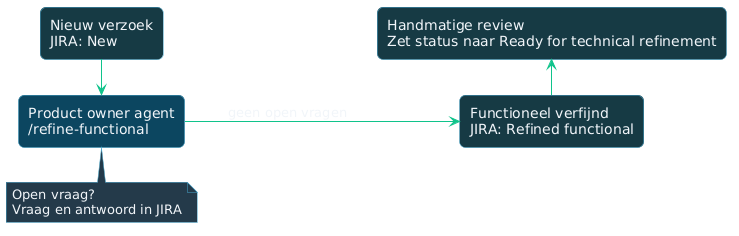

The diagram above was rendered by PlantUML. Its source (embedded in the PNG):
@startuml
left to right direction

skinparam backgroundColor transparent
skinparam shadowing false
skinparam defaultFontName Segoe UI
skinparam defaultFontColor #F1F5F9
skinparam rectangle {
  RoundCorner 12
  BorderColor #49A7CA
  FontColor #F1F5F9
}
skinparam hexagon {
  BorderColor #11C38B
  BackgroundColor #173B45
  FontColor #F1F5F9
}
skinparam note {
  BackgroundColor #243A4A
  BorderColor #49A7CA
  FontColor #F1F5F9
}
skinparam ArrowColor #11C38B
skinparam ArrowFontColor #F1F5F9

rectangle "Nieuw verzoek\nJIRA: New" as request #173B45
rectangle "Product owner agent\n/refine-functional" as productOwner #0D4660
rectangle "Functioneel verfijnd\nJIRA: Refined functional" as functionalRefined #173B45
rectangle "Handmatige review\nZet status naar Ready for technical refinement" as functionalReview #173B45

request -right-> productOwner
productOwner -down-> functionalRefined : geen open vragen
functionalRefined -left-> functionalReview

note bottom of productOwner
  Open vraag?
  Vraag en antwoord in JIRA
end note
@enduml